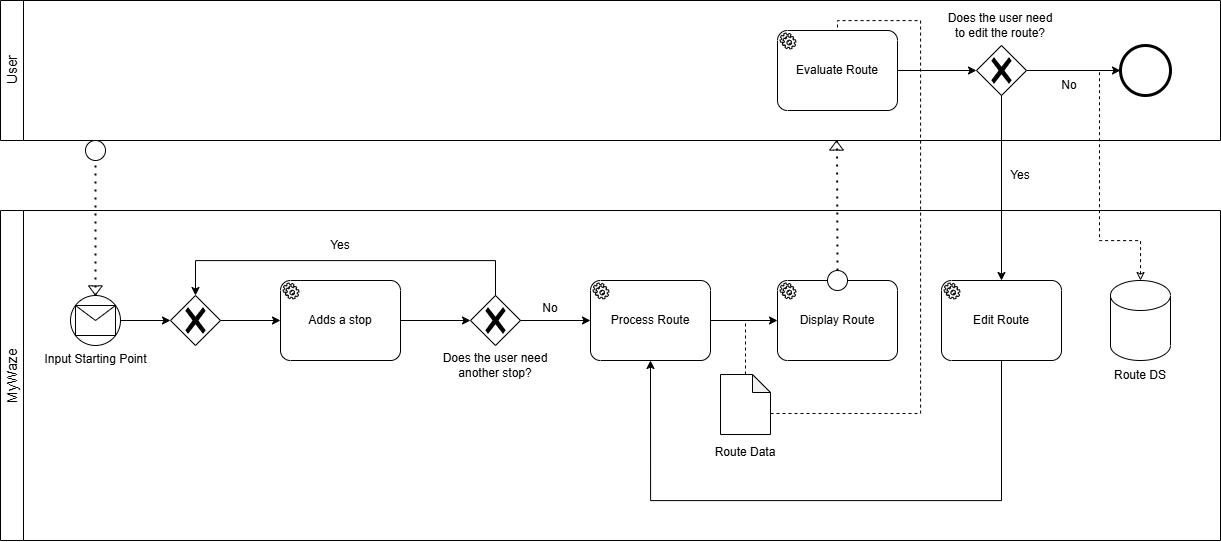

The diagram above was exported from draw.io. Its source (the exported page's mxGraphModel, read from the mxfile embedded in the PNG):
<mxGraphModel dx="1895" dy="973" grid="1" gridSize="10" guides="1" tooltips="1" connect="1" arrows="1" fold="1" page="1" pageScale="1" pageWidth="850" pageHeight="1100" background="none" math="0" shadow="0">
  <root>
    <mxCell id="0" />
    <mxCell id="1" parent="0" />
    <mxCell id="0G2xE4ultLcCvQhKIERM-3" value="&lt;span style=&quot;font-weight: normal;&quot;&gt;&lt;font style=&quot;font-size: 14px;&quot;&gt;User&lt;/font&gt;&lt;/span&gt;" style="swimlane;horizontal=0;whiteSpace=wrap;html=1;startSize=23;" parent="1" vertex="1">
      <mxGeometry x="180" y="80" width="1220" height="140" as="geometry" />
    </mxCell>
    <mxCell id="afZQ3mGeGORyMhH4Kc8F-34" style="edgeStyle=orthogonalEdgeStyle;rounded=0;orthogonalLoop=1;jettySize=auto;html=1;entryX=0;entryY=0.5;entryDx=0;entryDy=0;entryPerimeter=0;" parent="0G2xE4ultLcCvQhKIERM-3" source="afZQ3mGeGORyMhH4Kc8F-29" target="afZQ3mGeGORyMhH4Kc8F-32" edge="1">
      <mxGeometry relative="1" as="geometry">
        <mxPoint x="970" y="70" as="targetPoint" />
      </mxGeometry>
    </mxCell>
    <mxCell id="afZQ3mGeGORyMhH4Kc8F-29" value="Evaluate Route" style="points=[[0.25,0,0],[0.5,0,0],[0.75,0,0],[1,0.25,0],[1,0.5,0],[1,0.75,0],[0.75,1,0],[0.5,1,0],[0.25,1,0],[0,0.75,0],[0,0.5,0],[0,0.25,0]];shape=mxgraph.bpmn.task2;whiteSpace=wrap;rectStyle=rounded;size=10;html=1;container=1;expand=0;collapsible=0;taskMarker=service;" parent="0G2xE4ultLcCvQhKIERM-3" vertex="1">
      <mxGeometry x="777" y="30" width="120" height="80" as="geometry" />
    </mxCell>
    <mxCell id="afZQ3mGeGORyMhH4Kc8F-37" style="edgeStyle=orthogonalEdgeStyle;rounded=0;orthogonalLoop=1;jettySize=auto;html=1;entryX=0;entryY=0.5;entryDx=0;entryDy=0;" parent="0G2xE4ultLcCvQhKIERM-3" source="afZQ3mGeGORyMhH4Kc8F-32" target="afZQ3mGeGORyMhH4Kc8F-36" edge="1">
      <mxGeometry relative="1" as="geometry" />
    </mxCell>
    <mxCell id="afZQ3mGeGORyMhH4Kc8F-32" value="" style="points=[[0.25,0.25,0],[0.5,0,0],[0.75,0.25,0],[1,0.5,0],[0.75,0.75,0],[0.5,1,0],[0.25,0.75,0],[0,0.5,0]];shape=mxgraph.bpmn.gateway2;html=1;verticalLabelPosition=bottom;labelBackgroundColor=#ffffff;verticalAlign=top;align=center;perimeter=rhombusPerimeter;outlineConnect=0;outline=none;symbol=none;gwType=exclusive;" parent="0G2xE4ultLcCvQhKIERM-3" vertex="1">
      <mxGeometry x="976" y="45" width="50" height="50" as="geometry" />
    </mxCell>
    <mxCell id="afZQ3mGeGORyMhH4Kc8F-33" value="Does the user need to edit the route?" style="text;html=1;align=center;verticalAlign=middle;whiteSpace=wrap;rounded=0;" parent="0G2xE4ultLcCvQhKIERM-3" vertex="1">
      <mxGeometry x="940" y="10" width="120" height="30" as="geometry" />
    </mxCell>
    <mxCell id="afZQ3mGeGORyMhH4Kc8F-36" value="" style="shape=mxgraph.bpmn.shape;html=1;verticalLabelPosition=bottom;labelBackgroundColor=#ffffff;verticalAlign=top;perimeter=ellipsePerimeter;outline=end;symbol=general;" parent="0G2xE4ultLcCvQhKIERM-3" vertex="1">
      <mxGeometry x="1120" y="45" width="50" height="50" as="geometry" />
    </mxCell>
    <mxCell id="afZQ3mGeGORyMhH4Kc8F-38" value="No" style="text;html=1;align=center;verticalAlign=middle;whiteSpace=wrap;rounded=0;" parent="0G2xE4ultLcCvQhKIERM-3" vertex="1">
      <mxGeometry x="1009" y="70" width="120" height="30" as="geometry" />
    </mxCell>
    <mxCell id="0G2xE4ultLcCvQhKIERM-4" value="&lt;span style=&quot;font-weight: normal;&quot;&gt;&lt;font style=&quot;font-size: 14px;&quot;&gt;MyWaze&lt;/font&gt;&lt;/span&gt;" style="swimlane;horizontal=0;whiteSpace=wrap;html=1;startSize=23;" parent="1" vertex="1">
      <mxGeometry x="180" y="290" width="1220" height="330" as="geometry" />
    </mxCell>
    <mxCell id="0G2xE4ultLcCvQhKIERM-19" value="" style="endArrow=none;dashed=1;html=1;dashPattern=1 3;strokeWidth=2;rounded=0;" parent="0G2xE4ultLcCvQhKIERM-4" source="afZQ3mGeGORyMhH4Kc8F-23" edge="1">
      <mxGeometry width="50" height="50" relative="1" as="geometry">
        <mxPoint x="836.52" y="70" as="sourcePoint" />
        <mxPoint x="836.52" y="-70" as="targetPoint" />
      </mxGeometry>
    </mxCell>
    <mxCell id="0G2xE4ultLcCvQhKIERM-23" value="" style="shape=flexArrow;endArrow=classic;html=1;rounded=0;width=5.76;endSize=2.7312;endWidth=6.9184;" parent="0G2xE4ultLcCvQhKIERM-4" edge="1">
      <mxGeometry width="50" height="50" relative="1" as="geometry">
        <mxPoint x="836" y="-60" as="sourcePoint" />
        <mxPoint x="836" y="-70" as="targetPoint" />
      </mxGeometry>
    </mxCell>
    <mxCell id="7a84cebc1def654-1" value="Input Starting Point" style="shape=mxgraph.bpmn.shape;html=1;verticalLabelPosition=bottom;labelBackgroundColor=#ffffff;verticalAlign=top;perimeter=ellipsePerimeter;outline=standard;symbol=general;" parent="0G2xE4ultLcCvQhKIERM-4" vertex="1">
      <mxGeometry x="70" y="85" width="50" height="50" as="geometry" />
    </mxCell>
    <mxCell id="7a84cebc1def654-4" value="" style="shape=message;whiteSpace=wrap;html=1;" parent="0G2xE4ultLcCvQhKIERM-4" vertex="1">
      <mxGeometry x="75" y="95" width="40" height="30" as="geometry" />
    </mxCell>
    <mxCell id="0G2xE4ultLcCvQhKIERM-32" value="" style="shape=flexArrow;endArrow=classic;html=1;rounded=0;width=5.76;endSize=2.7312;endWidth=6.9184;" parent="0G2xE4ultLcCvQhKIERM-4" edge="1">
      <mxGeometry width="50" height="50" relative="1" as="geometry">
        <mxPoint x="94.89" y="75" as="sourcePoint" />
        <mxPoint x="94.89" y="85" as="targetPoint" />
      </mxGeometry>
    </mxCell>
    <mxCell id="0G2xE4ultLcCvQhKIERM-5" value="" style="endArrow=none;dashed=1;html=1;dashPattern=1 3;strokeWidth=2;rounded=0;exitX=0.5;exitY=0;exitDx=0;exitDy=0;" parent="0G2xE4ultLcCvQhKIERM-4" source="7a84cebc1def654-1" target="0G2xE4ultLcCvQhKIERM-6" edge="1">
      <mxGeometry width="50" height="50" relative="1" as="geometry">
        <mxPoint x="310" y="160" as="sourcePoint" />
        <mxPoint x="125" y="-70" as="targetPoint" />
      </mxGeometry>
    </mxCell>
    <mxCell id="0G2xE4ultLcCvQhKIERM-6" value="" style="ellipse;whiteSpace=wrap;html=1;" parent="0G2xE4ultLcCvQhKIERM-4" vertex="1">
      <mxGeometry x="85" y="-70" width="20" height="20" as="geometry" />
    </mxCell>
    <mxCell id="0G2xE4ultLcCvQhKIERM-8" value="Adds a stop" style="points=[[0.25,0,0],[0.5,0,0],[0.75,0,0],[1,0.25,0],[1,0.5,0],[1,0.75,0],[0.75,1,0],[0.5,1,0],[0.25,1,0],[0,0.75,0],[0,0.5,0],[0,0.25,0]];shape=mxgraph.bpmn.task2;whiteSpace=wrap;rectStyle=rounded;size=10;html=1;container=1;expand=0;collapsible=0;taskMarker=service;" parent="0G2xE4ultLcCvQhKIERM-4" vertex="1">
      <mxGeometry x="280" y="70" width="120" height="80" as="geometry" />
    </mxCell>
    <mxCell id="0G2xE4ultLcCvQhKIERM-40" value="" style="points=[[0.25,0.25,0],[0.5,0,0],[0.75,0.25,0],[1,0.5,0],[0.75,0.75,0],[0.5,1,0],[0.25,0.75,0],[0,0.5,0]];shape=mxgraph.bpmn.gateway2;html=1;verticalLabelPosition=bottom;labelBackgroundColor=#ffffff;verticalAlign=top;align=center;perimeter=rhombusPerimeter;outlineConnect=0;outline=none;symbol=none;gwType=exclusive;" parent="0G2xE4ultLcCvQhKIERM-4" vertex="1">
      <mxGeometry x="470" y="85" width="50" height="50" as="geometry" />
    </mxCell>
    <mxCell id="afZQ3mGeGORyMhH4Kc8F-1" value="" style="points=[[0.25,0.25,0],[0.5,0,0],[0.75,0.25,0],[1,0.5,0],[0.75,0.75,0],[0.5,1,0],[0.25,0.75,0],[0,0.5,0]];shape=mxgraph.bpmn.gateway2;html=1;verticalLabelPosition=bottom;labelBackgroundColor=#ffffff;verticalAlign=top;align=center;perimeter=rhombusPerimeter;outlineConnect=0;outline=none;symbol=none;gwType=exclusive;" parent="0G2xE4ultLcCvQhKIERM-4" vertex="1">
      <mxGeometry x="170" y="85" width="50" height="50" as="geometry" />
    </mxCell>
    <mxCell id="afZQ3mGeGORyMhH4Kc8F-2" style="edgeStyle=orthogonalEdgeStyle;rounded=0;orthogonalLoop=1;jettySize=auto;html=1;entryX=0;entryY=0.5;entryDx=0;entryDy=0;entryPerimeter=0;" parent="0G2xE4ultLcCvQhKIERM-4" source="7a84cebc1def654-1" target="afZQ3mGeGORyMhH4Kc8F-1" edge="1">
      <mxGeometry relative="1" as="geometry" />
    </mxCell>
    <mxCell id="afZQ3mGeGORyMhH4Kc8F-3" style="edgeStyle=orthogonalEdgeStyle;rounded=0;orthogonalLoop=1;jettySize=auto;html=1;entryX=0;entryY=0.5;entryDx=0;entryDy=0;entryPerimeter=0;" parent="0G2xE4ultLcCvQhKIERM-4" source="afZQ3mGeGORyMhH4Kc8F-1" target="0G2xE4ultLcCvQhKIERM-8" edge="1">
      <mxGeometry relative="1" as="geometry" />
    </mxCell>
    <mxCell id="afZQ3mGeGORyMhH4Kc8F-4" style="edgeStyle=orthogonalEdgeStyle;rounded=0;orthogonalLoop=1;jettySize=auto;html=1;entryX=0;entryY=0.5;entryDx=0;entryDy=0;entryPerimeter=0;" parent="0G2xE4ultLcCvQhKIERM-4" source="0G2xE4ultLcCvQhKIERM-8" target="0G2xE4ultLcCvQhKIERM-40" edge="1">
      <mxGeometry relative="1" as="geometry" />
    </mxCell>
    <mxCell id="afZQ3mGeGORyMhH4Kc8F-5" value="Does the user need another stop?" style="text;html=1;align=center;verticalAlign=middle;whiteSpace=wrap;rounded=0;" parent="0G2xE4ultLcCvQhKIERM-4" vertex="1">
      <mxGeometry x="435" y="140" width="120" height="30" as="geometry" />
    </mxCell>
    <mxCell id="afZQ3mGeGORyMhH4Kc8F-7" value="Yes" style="text;html=1;align=center;verticalAlign=middle;whiteSpace=wrap;rounded=0;" parent="0G2xE4ultLcCvQhKIERM-4" vertex="1">
      <mxGeometry x="280" y="20" width="120" height="30" as="geometry" />
    </mxCell>
    <mxCell id="afZQ3mGeGORyMhH4Kc8F-9" style="edgeStyle=orthogonalEdgeStyle;rounded=0;orthogonalLoop=1;jettySize=auto;html=1;entryX=0.5;entryY=0;entryDx=0;entryDy=0;entryPerimeter=0;" parent="0G2xE4ultLcCvQhKIERM-4" source="0G2xE4ultLcCvQhKIERM-40" target="afZQ3mGeGORyMhH4Kc8F-1" edge="1">
      <mxGeometry relative="1" as="geometry">
        <Array as="points">
          <mxPoint x="495" y="50" />
          <mxPoint x="195" y="50" />
        </Array>
      </mxGeometry>
    </mxCell>
    <mxCell id="afZQ3mGeGORyMhH4Kc8F-10" value="Process Route" style="points=[[0.25,0,0],[0.5,0,0],[0.75,0,0],[1,0.25,0],[1,0.5,0],[1,0.75,0],[0.75,1,0],[0.5,1,0],[0.25,1,0],[0,0.75,0],[0,0.5,0],[0,0.25,0]];shape=mxgraph.bpmn.task2;whiteSpace=wrap;rectStyle=rounded;size=10;html=1;container=1;expand=0;collapsible=0;taskMarker=service;" parent="0G2xE4ultLcCvQhKIERM-4" vertex="1">
      <mxGeometry x="590" y="70" width="120" height="80" as="geometry" />
    </mxCell>
    <mxCell id="afZQ3mGeGORyMhH4Kc8F-11" style="edgeStyle=orthogonalEdgeStyle;rounded=0;orthogonalLoop=1;jettySize=auto;html=1;entryX=0;entryY=0.5;entryDx=0;entryDy=0;entryPerimeter=0;" parent="0G2xE4ultLcCvQhKIERM-4" source="0G2xE4ultLcCvQhKIERM-40" target="afZQ3mGeGORyMhH4Kc8F-10" edge="1">
      <mxGeometry relative="1" as="geometry" />
    </mxCell>
    <mxCell id="afZQ3mGeGORyMhH4Kc8F-12" value="No" style="text;html=1;align=center;verticalAlign=middle;whiteSpace=wrap;rounded=0;" parent="0G2xE4ultLcCvQhKIERM-4" vertex="1">
      <mxGeometry x="490" y="83" width="120" height="30" as="geometry" />
    </mxCell>
    <mxCell id="afZQ3mGeGORyMhH4Kc8F-28" style="edgeStyle=orthogonalEdgeStyle;rounded=0;orthogonalLoop=1;jettySize=auto;html=1;endArrow=none;startFill=0;dashed=1;" parent="0G2xE4ultLcCvQhKIERM-4" source="afZQ3mGeGORyMhH4Kc8F-16" edge="1">
      <mxGeometry relative="1" as="geometry">
        <mxPoint x="745" y="110" as="targetPoint" />
      </mxGeometry>
    </mxCell>
    <mxCell id="afZQ3mGeGORyMhH4Kc8F-16" value="" style="shape=note;whiteSpace=wrap;html=1;backgroundOutline=1;darkOpacity=0.05;size=18;" parent="0G2xE4ultLcCvQhKIERM-4" vertex="1">
      <mxGeometry x="720" y="164" width="50" height="60" as="geometry" />
    </mxCell>
    <mxCell id="afZQ3mGeGORyMhH4Kc8F-18" value="Route Data" style="text;html=1;align=center;verticalAlign=middle;whiteSpace=wrap;rounded=0;" parent="0G2xE4ultLcCvQhKIERM-4" vertex="1">
      <mxGeometry x="685" y="227" width="120" height="30" as="geometry" />
    </mxCell>
    <mxCell id="afZQ3mGeGORyMhH4Kc8F-25" value="Display Route" style="points=[[0.25,0,0],[0.5,0,0],[0.75,0,0],[1,0.25,0],[1,0.5,0],[1,0.75,0],[0.75,1,0],[0.5,1,0],[0.25,1,0],[0,0.75,0],[0,0.5,0],[0,0.25,0]];shape=mxgraph.bpmn.task2;whiteSpace=wrap;rectStyle=rounded;size=10;html=1;container=1;expand=0;collapsible=0;taskMarker=service;" parent="0G2xE4ultLcCvQhKIERM-4" vertex="1">
      <mxGeometry x="777" y="70" width="120" height="80" as="geometry" />
    </mxCell>
    <mxCell id="afZQ3mGeGORyMhH4Kc8F-27" style="edgeStyle=orthogonalEdgeStyle;rounded=0;orthogonalLoop=1;jettySize=auto;html=1;entryX=0;entryY=0.5;entryDx=0;entryDy=0;entryPerimeter=0;" parent="0G2xE4ultLcCvQhKIERM-4" source="afZQ3mGeGORyMhH4Kc8F-10" target="afZQ3mGeGORyMhH4Kc8F-25" edge="1">
      <mxGeometry relative="1" as="geometry" />
    </mxCell>
    <mxCell id="afZQ3mGeGORyMhH4Kc8F-23" value="" style="ellipse;whiteSpace=wrap;html=1;" parent="0G2xE4ultLcCvQhKIERM-4" vertex="1">
      <mxGeometry x="827" y="60" width="20" height="20" as="geometry" />
    </mxCell>
    <mxCell id="afZQ3mGeGORyMhH4Kc8F-30" value="Edit Route" style="points=[[0.25,0,0],[0.5,0,0],[0.75,0,0],[1,0.25,0],[1,0.5,0],[1,0.75,0],[0.75,1,0],[0.5,1,0],[0.25,1,0],[0,0.75,0],[0,0.5,0],[0,0.25,0]];shape=mxgraph.bpmn.task2;whiteSpace=wrap;rectStyle=rounded;size=10;html=1;container=1;expand=0;collapsible=0;taskMarker=service;" parent="0G2xE4ultLcCvQhKIERM-4" vertex="1">
      <mxGeometry x="941" y="70" width="120" height="80" as="geometry" />
    </mxCell>
    <mxCell id="afZQ3mGeGORyMhH4Kc8F-40" style="edgeStyle=orthogonalEdgeStyle;rounded=0;orthogonalLoop=1;jettySize=auto;html=1;entryX=0.5;entryY=1;entryDx=0;entryDy=0;entryPerimeter=0;" parent="0G2xE4ultLcCvQhKIERM-4" source="afZQ3mGeGORyMhH4Kc8F-30" target="afZQ3mGeGORyMhH4Kc8F-10" edge="1">
      <mxGeometry relative="1" as="geometry">
        <Array as="points">
          <mxPoint x="1001" y="290" />
          <mxPoint x="650" y="290" />
        </Array>
      </mxGeometry>
    </mxCell>
    <mxCell id="seqTHwSmE0_XoMYoNXrs-2" value="" style="shape=cylinder3;whiteSpace=wrap;html=1;boundedLbl=1;backgroundOutline=1;size=15;" parent="0G2xE4ultLcCvQhKIERM-4" vertex="1">
      <mxGeometry x="1110" y="70" width="60" height="80" as="geometry" />
    </mxCell>
    <mxCell id="seqTHwSmE0_XoMYoNXrs-3" value="Route DS" style="text;html=1;align=center;verticalAlign=middle;whiteSpace=wrap;rounded=0;" parent="0G2xE4ultLcCvQhKIERM-4" vertex="1">
      <mxGeometry x="1080" y="150" width="120" height="30" as="geometry" />
    </mxCell>
    <mxCell id="afZQ3mGeGORyMhH4Kc8F-35" style="edgeStyle=orthogonalEdgeStyle;rounded=0;orthogonalLoop=1;jettySize=auto;html=1;entryX=0.5;entryY=0;entryDx=0;entryDy=0;entryPerimeter=0;exitX=0.5;exitY=1;exitDx=0;exitDy=0;exitPerimeter=0;" parent="1" source="afZQ3mGeGORyMhH4Kc8F-32" target="afZQ3mGeGORyMhH4Kc8F-30" edge="1">
      <mxGeometry relative="1" as="geometry" />
    </mxCell>
    <mxCell id="afZQ3mGeGORyMhH4Kc8F-39" value="Yes" style="text;html=1;align=center;verticalAlign=middle;whiteSpace=wrap;rounded=0;" parent="1" vertex="1">
      <mxGeometry x="1140" y="240" width="120" height="30" as="geometry" />
    </mxCell>
    <mxCell id="seqTHwSmE0_XoMYoNXrs-1" style="edgeStyle=orthogonalEdgeStyle;rounded=0;orthogonalLoop=1;jettySize=auto;html=1;endArrow=none;startFill=0;dashed=1;exitX=0;exitY=0;exitDx=50;exitDy=39;exitPerimeter=0;" parent="1" source="afZQ3mGeGORyMhH4Kc8F-16" edge="1">
      <mxGeometry relative="1" as="geometry">
        <mxPoint x="1017" y="110" as="targetPoint" />
        <mxPoint x="935" y="464" as="sourcePoint" />
        <Array as="points">
          <mxPoint x="1100" y="493" />
          <mxPoint x="1100" y="100" />
          <mxPoint x="1017" y="100" />
        </Array>
      </mxGeometry>
    </mxCell>
    <mxCell id="seqTHwSmE0_XoMYoNXrs-4" style="edgeStyle=orthogonalEdgeStyle;rounded=0;orthogonalLoop=1;jettySize=auto;html=1;endArrow=none;startFill=0;dashed=1;exitX=0.5;exitY=0;exitDx=0;exitDy=0;exitPerimeter=0;entryX=0.75;entryY=0;entryDx=0;entryDy=0;endFill=1;startArrow=classic;" parent="1" source="seqTHwSmE0_XoMYoNXrs-2" target="afZQ3mGeGORyMhH4Kc8F-38" edge="1">
      <mxGeometry relative="1" as="geometry">
        <mxPoint x="1027" y="120" as="targetPoint" />
        <mxPoint x="960" y="503" as="sourcePoint" />
        <Array as="points">
          <mxPoint x="1320" y="320" />
          <mxPoint x="1279" y="320" />
        </Array>
      </mxGeometry>
    </mxCell>
  </root>
</mxGraphModel>